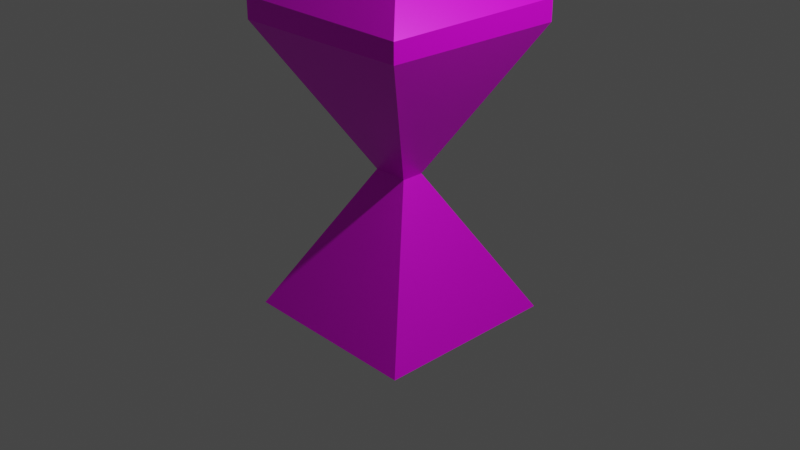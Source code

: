 # Source: robot.blend  (saved by Blender 3.1.7; exported with 4.5.12 LTS)
import bpy
from mathutils import Matrix  # noqa: F401  (used for matrix-valued properties, if any)

bpy.ops.wm.read_factory_settings(use_empty=True)
scene = bpy.context.scene
scene.name = 'Scene'

# ---- collections
col_collection = bpy.data.collections.new('Collection'); scene.collection.children.link(col_collection)

# ---- images (referenced by path relative to the original .blend; pixels are not part of the script)
import os
ASSET_DIR = os.environ.get("B2B_ASSET_DIR", "")  # directory of the original .blend (textures are referenced by path, not embedded)
HERE = os.path.dirname(os.path.abspath(__file__))  # packed textures are extracted next to this script under _unpacked/

def load_image(name, relpath, width, height, colorspace="sRGB"):
    """Load a texture the original file referenced (path relative to the .blend, or extracted next to this script)."""
    p = next((c for c in (os.path.join(HERE, relpath), os.path.join(ASSET_DIR, relpath)) if relpath and os.path.exists(c)), "")
    if p:
        img = bpy.data.images.load(p, check_existing=True)
        img.name = name
    else:  # same state as the original file: an image datablock whose file is absent (Cycles renders it pink)
        img = bpy.data.images.new(name, width, height)
        img.source = "FILE"
        img.filepath = "//" + (relpath or name)
    img.colorspace_settings.name = colorspace
    return img
img_material_base_color = load_image('Material Base Color', 'robot.png', 1024, 1024, 'sRGB')
img_material_metallic = load_image('Material Metallic', '', 1024, 1024, 'Non-Color')

# ---- materials (node trees are filled in below, after node groups)
mat_material = bpy.data.materials.new('Material')
mat_material.alpha_threshold = 0.0
mat_material.use_transparent_shadow = False
mat_material.line_color = (0.0, 0.0, 0.0, 1.0)

# ---- material node trees
mat_material.use_nodes = True; mat_material.node_tree.nodes.clear()
_N = mat_material.node_tree.nodes; _L = mat_material.node_tree.links
n0 = _N.new('ShaderNodeOutputMaterial'); n0.name = 'Material Output'; n0.location = (300, 300)
n1 = _N.new('ShaderNodeBsdfPrincipled'); n1.name = 'Principled BSDF'; n1.location = (10, 300)
n1.distribution = 'GGX'
n1.subsurface_method = 'RANDOM_WALK_SKIN'
n1.inputs[2].default_value = 0.4
n1.inputs[3].default_value = 1.45
n1.inputs[27].default_value = (0.0, 0.0, 0.0, 1.0)
n1.inputs[28].default_value = 1.0
n2 = _N.new('ShaderNodeTexImage'); n2.name = 'Image Texture'; n2.location = (-280, 280)
n2.image = img_material_base_color
n3 = _N.new('ShaderNodeTexImage'); n3.name = 'Image Texture.001'; n3.location = (-280, 160)
n3.image = img_material_metallic
_L.new(n1.outputs[0], n0.inputs[0])
_L.new(n2.outputs[0], n1.inputs[0])
_L.new(n3.outputs[0], n1.inputs[1])
n0.is_active_output = True

# ---- world
world_world = bpy.data.worlds.new('World'); scene.world = world_world
world_world.use_nodes = True; world_world.node_tree.nodes.clear()
_N = world_world.node_tree.nodes; _L = world_world.node_tree.links
n0 = _N.new('ShaderNodeOutputWorld'); n0.name = 'World Output'; n0.location = (300, 300)
n1 = _N.new('ShaderNodeBackground'); n1.name = 'Background'; n1.location = (10, 300)
n1.inputs[0].default_value = (0.05088, 0.05088, 0.05088, 1.0)
_L.new(n1.outputs[0], n0.inputs[0])
n0.is_active_output = True
world_world.color = (0.05088, 0.05088, 0.05088)
world_world.use_sun_shadow = False
world_world.sun_shadow_jitter_overblur = 0.0

# ---- cameras
cam_camera = bpy.data.cameras.new('Camera')
cam_camera.clip_end = 100.0
cam_camera.ortho_scale = 7.314

# ---- lights
light_light = bpy.data.lights.new('Light', 'POINT')
light_light.transmission_factor = 0.0
light_light.energy = 1000.0
light_light.shadow_soft_size = 0.1
light_light.shadow_maximum_resolution = 0.006
light_light.use_absolute_resolution = True

# ---- meshes
me_cube = bpy.data.meshes.new('Cube')
me_cube.from_pydata([(1.0, 1.0, 2.054), (1.0, 1.0, -1.0), (1.0, -1.0, 2.082), (1.0, -1.0, -1.0), (-1.0, 1.0, 2.054), (-1.0, 1.0, -1.0), (-1.0, -1.0, 2.054), (-1.0, -1.0, -1.0), (0.192, 0.1213, 0.5268), (-0.192, -0.1213, 0.5268), (0.192, -0.1213, 0.5268), (-0.192, 0.1213, 0.5268), (-0.3467, -0.4205, 3.125), (-0.3467, -0.4205, 3.328), (-0.3467, 0.7278, 3.125), (-0.3467, 0.7278, 3.328), (1.0, -1.0, 2.284), (0.5944, -0.5944, 2.689), (-0.5944, -0.5944, 2.689), (-1.0, -1.0, 2.284), (1.0, 1.0, 2.284), (0.5944, 0.5944, 2.689), (-0.5944, 0.5944, 2.689), (-1.0, 1.0, 2.284), (0.4904, 0.7278, 3.328), (0.4904, 0.7278, 3.125), (0.4904, -0.4205, 3.328), (0.4904, -0.4205, 3.125)], [], [(15, 14, 12, 13), (10, 2, 6, 9), (9, 6, 4, 11), (5, 1, 3, 7), (8, 0, 2, 10), (11, 4, 0, 8), (5, 11, 8, 1), (1, 8, 10, 3), (7, 9, 11, 5), (3, 10, 9, 7), (2, 0, 20, 16), (21, 22, 18, 17), (0, 4, 23, 20), (4, 6, 19, 23), (17, 18, 19, 16), (21, 17, 16, 20), (18, 22, 23, 19), (22, 21, 20, 23), (6, 2, 16, 19), (13, 12, 27, 26), (26, 27, 25, 24), (24, 25, 14, 15), (13, 26, 24, 15), (27, 12, 14, 25)])
_uv = me_cube.uv_layers.new(name='UVMap')
_uv.uv.foreach_set('vector', [0.375, 0.0, 0.625, 0.0, 0.625, 0.25, 0.375, 0.25, 0.5, 0.75, 0.625, 0.75, 0.625, 1.0, 0.5, 1.0, 0.5, 0.0, 0.625, 0.0, 0.625, 0.25, 0.5, 0.25, 0.125, 0.5, 0.375, 0.5, 0.375, 0.75, 0.125, 0.75, 0.5, 0.5, 0.625, 0.5, 0.625, 0.75, 0.5, 0.75, 0.5, 0.25, 0.625, 0.25, 0.625, 0.5, 0.5, 0.5, 0.375, 0.25, 0.5, 0.25, 0.5, 0.5, 0.375, 0.5, 0.375, 0.5, 0.5, 0.5, 0.5, 0.75, 0.375, 0.75, 0.375, 0.0, 0.5, 0.0, 0.5, 0.25, 0.375, 0.25, 0.375, 0.75, 0.5, 0.75, 0.5, 1.0, 0.375, 1.0, 0.625, 0.75, 0.625, 0.5, 0.625, 0.5, 0.625, 0.75, 0.6757, 0.5507, 0.8243, 0.5507, 0.8243, 0.6993, 0.6757, 0.6993, 0.625, 0.5, 0.625, 0.25, 0.625, 0.25, 0.625, 0.5, 0.625, 0.25, 0.625, 0.0, 0.625, 0.0, 0.625, 0.25, 0.6757, 0.6993, 0.8243, 0.6993, 0.875, 0.75, 0.625, 0.75, 0.6757, 0.5507, 0.6757, 0.6993, 0.625, 0.75, 0.625, 0.5, 0.8243, 0.6993, 0.8243, 0.5507, 0.875, 0.5, 0.875, 0.75, 0.8243, 0.5507, 0.6757, 0.5507, 0.625, 0.5, 0.875, 0.5, 0.625, 1.0, 0.625, 0.75, 0.625, 0.75, 0.625, 1.0, 0.375, 0.25, 0.625, 0.25, 0.625, 0.5, 0.375, 0.5, 0.375, 0.5, 0.625, 0.5, 0.625, 0.75, 0.375, 0.75, 0.375, 0.75, 0.625, 0.75, 0.625, 1.0, 0.375, 1.0, 0.125, 0.5, 0.375, 0.5, 0.375, 0.75, 0.125, 0.75, 0.625, 0.5, 0.875, 0.5, 0.875, 0.75, 0.625, 0.75])
me_cube.materials.append(mat_material)
me_cube.use_remesh_preserve_volume = False
me_cube.use_remesh_preserve_attributes = False
me_cube.use_mirror_vertex_groups = False
me_cube.update()

# ---- objects
ob_cube = bpy.data.objects.new('Cube', me_cube)
ob_light = bpy.data.objects.new('Light', light_light)
ob_camera = bpy.data.objects.new('Camera', cam_camera)

# ---- transforms, parenting, visibility, modifiers, constraints
ob_cube.location = (0.0, 0.0, 0.0)
ob_cube.lock_rotations_4d = False
ob_cube.empty_display_type = 'ARROWS'
ob_cube.lineart.crease_threshold = 0.0
ob_light.location = (4.076, 1.005, 5.904)
ob_light.rotation_euler = (0.6503, 0.05522, 1.866)
ob_light.lock_rotations_4d = False
ob_light.empty_display_type = 'ARROWS'
ob_light.color = (0.0, 0.0, 0.0, 0.0)
ob_light.lineart.crease_threshold = 0.0
ob_camera.location = (7.359, -6.926, 4.958)
ob_camera.rotation_euler = (1.109, 0.0, 0.8149)
ob_camera.lock_rotations_4d = False
ob_camera.empty_display_type = 'ARROWS'
ob_camera.color = (0.0, 0.0, 0.0, 0.0)
ob_camera.display_type = 'WIRE'
ob_camera.lineart.crease_threshold = 0.0

# ---- collection membership
col_collection.objects.link(ob_cube)
col_collection.objects.link(ob_light)
col_collection.objects.link(ob_camera)

# ---- scene / render settings (as saved in the file)
scene.camera = ob_camera
scene.frame_start = 1; scene.frame_end = 250; scene.frame_set(1)
scene.render.engine = 'BLENDER_EEVEE_NEXT'
scene.cycles.sampling_pattern = 'TABULATED_SOBOL'
scene.cycles.use_light_tree = False
scene.view_settings.view_transform = 'Filmic'
bpy.context.view_layer.update()
